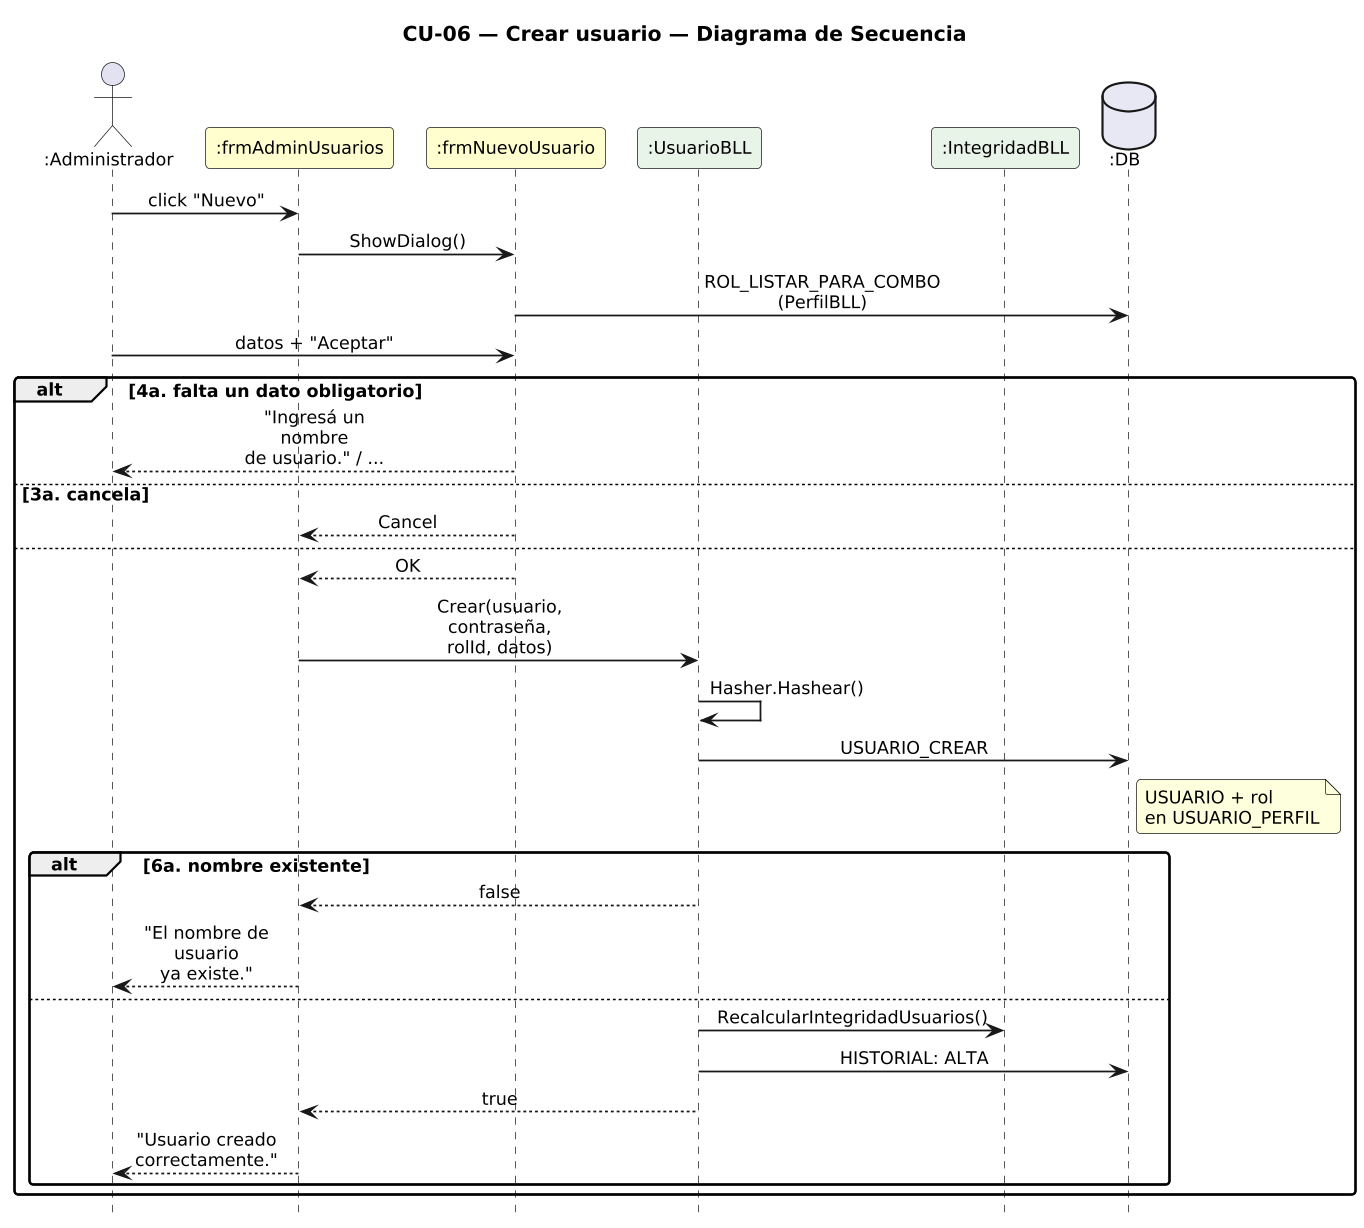

The diagram above was rendered by PlantUML. Its source (embedded in the PNG):
@startuml DiagramaSecuencia_CU06_CrearUsuario

title CU-06 — Crear usuario — Diagrama de Secuencia

skinparam shadowing false
skinparam roundcorner 6
skinparam sequenceArrowThickness 1.2
skinparam ParticipantPadding 6
skinparam BoxPadding 4
skinparam maxMessageSize 115
skinparam sequenceMessageAlign center
skinparam defaultFontSize 12
skinparam dpi 140
hide footbox

actor ":Administrador" as A
participant ":frmAdminUsuarios" as F #FEFECE
participant ":frmNuevoUsuario" as N #FEFECE
participant ":UsuarioBLL" as B #E8F4E8
participant ":IntegridadBLL" as I #E8F4E8
database ":DB" as DB #E8E8F4

A -> F : click "Nuevo"
F -> N : ShowDialog()
N -> DB : ROL_LISTAR_PARA_COMBO\n(PerfilBLL)
A -> N : datos + "Aceptar"
alt 4a. falta un dato obligatorio
  N --> A : "Ingresá un nombre\nde usuario." / ...
else 3a. cancela
  N --> F : Cancel
else
  N --> F : OK
  F -> B : Crear(usuario, contraseña,\nrolId, datos)
  B -> B : Hasher.Hashear()
  B -> DB : USUARIO_CREAR
  note right of DB : USUARIO + rol\nen USUARIO_PERFIL
  alt 6a. nombre existente
    B --> F : false
    F --> A : "El nombre de usuario\nya existe."
  else
    B -> I : RecalcularIntegridadUsuarios()
    B -> DB : HISTORIAL: ALTA
    B --> F : true
    F --> A : "Usuario creado\ncorrectamente."
  end
end

@enduml